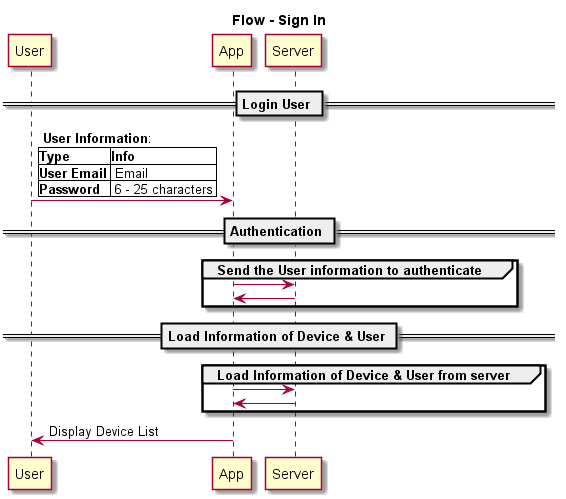

The diagram above was rendered by PlantUML. Its source (embedded in the PNG):
@startuml
title Flow - Sign In

participant User
participant App
participant Server
== Login User ==
User -> App: ** User Information**:\n|**Type**|**Info**|\n|**User Email **| Email |\n|**Password **| 6 - 25 characters |
== Authentication ==
group Send the User information to authenticate
  App -> Server:
  App <- Server:
end
== Load Information of Device & User ==
group Load Information of Device & User from server
  App -> Server:
  App <- Server:
end
User <- App: Display Device List
@enduml